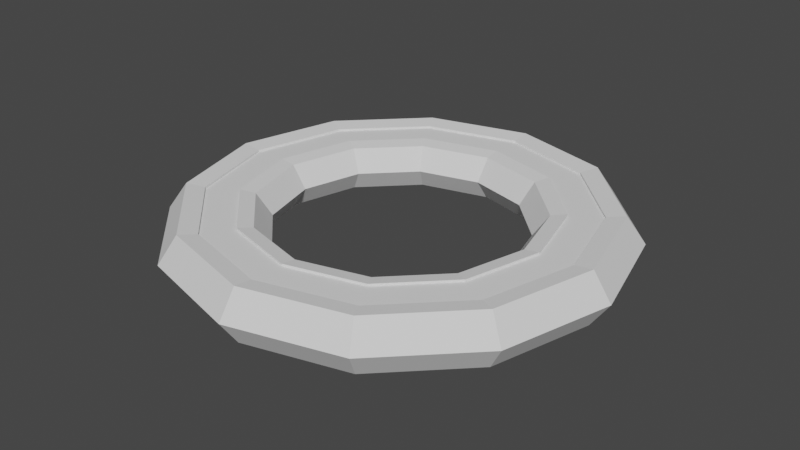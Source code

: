 # Source: LaunchRing.blend  (saved by Blender 3.4.6; exported with 4.5.12 LTS)
import bpy
from mathutils import Matrix  # noqa: F401  (used for matrix-valued properties, if any)

bpy.ops.wm.read_factory_settings(use_empty=True)
scene = bpy.context.scene
scene.name = 'Scene'

# ---- collections
col_collection = bpy.data.collections.new('Collection'); scene.collection.children.link(col_collection)

# ---- world
world_world = bpy.data.worlds.new('World'); scene.world = world_world
world_world.use_nodes = True; world_world.node_tree.nodes.clear()
_N = world_world.node_tree.nodes; _L = world_world.node_tree.links
n0 = _N.new('ShaderNodeOutputWorld'); n0.name = 'World Output'; n0.location = (300, 300)
n1 = _N.new('ShaderNodeBackground'); n1.name = 'Background'; n1.location = (10, 300)
n1.inputs[0].default_value = (0.05088, 0.05088, 0.05088, 1.0)
_L.new(n1.outputs[0], n0.inputs[0])
n0.is_active_output = True
world_world.color = (0.05088, 0.05088, 0.05088)
world_world.use_sun_shadow = False
world_world.sun_shadow_jitter_overblur = 0.0

# ---- meshes
me_torus = bpy.data.meshes.new('Torus')
me_torus.from_pydata([(2.2, -2.09e-07, -0.2598), (1.8, -1.916e-07, -0.2598), (1.62, 2.581e-08, 0.2572), (1.8, 3.419e-08, 0.2598), (2.2, 1.671e-08, 0.2598), (1.905, -1.1, -0.2598), (1.559, -0.9, -0.2598), (1.403, -0.81, -0.2572), (1.559, -0.9, 0.2598), (1.905, -1.1, 0.2598), (1.1, -1.905, -0.2598), (0.9, -1.559, -0.2598), (0.72, -1.247, 3.353e-07), (0.9, -1.559, 0.2598), (1.1, -1.905, 0.2598), (6.993e-08, -2.2, -0.2598), (5.722e-08, -1.8, -0.2598), (1.403, -0.81, 0.2572), (5.722e-08, -1.8, 0.2598), (6.993e-08, -2.2, 0.2598), (-1.1, -1.905, -0.2598), (-0.9, -1.559, -0.2598), (0.81, -1.403, -0.2572), (-0.9, -1.559, 0.2598), (-1.1, -1.905, 0.2598), (-1.905, -1.1, -0.2598), (-1.559, -0.9, -0.2598), (4.809e-08, -1.44, 3.872e-07), (-1.559, -0.9, 0.2598), (-1.905, -1.1, 0.2598), (-2.2, -2.09e-07, -0.2598), (-1.8, -1.916e-07, -0.2598), (5.381e-08, -1.62, -0.2572), (-1.8, 3.419e-08, 0.2598), (-2.2, 1.671e-08, 0.2598), (-1.905, 1.1, -0.2598), (-1.559, 0.9, -0.2598), (0.81, -1.403, 0.2572), (-1.559, 0.9, 0.2598), (-1.905, 1.1, 0.2598), (-1.1, 1.905, -0.2598), (-0.9, 1.559, -0.2598), (-0.72, -1.247, 3.353e-07), (-0.9, 1.559, 0.2598), (-1.1, 1.905, 0.2598), (2.623e-07, 2.2, -0.2598), (2.146e-07, 1.8, -0.2598), (-0.81, -1.403, -0.2572), (2.146e-07, 1.8, 0.2598), (2.623e-07, 2.2, 0.2598), (1.1, 1.905, -0.2598), (0.9, 1.559, -0.2598), (-0.81, -1.403, 0.2572), (0.9, 1.559, 0.2598), (1.1, 1.905, 0.2598), (1.905, 1.1, -0.2598), (1.559, 0.9, -0.2598), (5.381e-08, -1.62, 0.2572), (1.559, 0.9, 0.2598), (1.905, 1.1, 0.2598), (5.722e-08, -1.8, 0.2858), (2.2, -2.09e-07, -0.2858), (1.905, -1.1, -0.2858), (5.722e-08, -1.8, -0.2858), (1.1, -1.905, -0.2858), (0.9, -1.559, 0.2858), (6.993e-08, -2.2, -0.2858), (-1.1, -1.905, -0.2858), (2.2, 1.671e-08, 0.2858), (0.9, -1.559, -0.2858), (-1.905, -1.1, -0.2858), (1.559, -0.9, 0.2858), (-2.2, -2.09e-07, -0.2858), (1.8, 3.419e-08, 0.2858), (-1.905, 1.1, -0.2858), (-1.1, 1.905, -0.2858), (1.559, -0.9, -0.2858), (2.623e-07, 2.2, -0.2858), (-1.905, 1.1, 0.2858), (1.8, -1.916e-07, -0.2858), (1.905, 1.1, -0.2858), (1.905, -1.1, 0.2858), (-1.1, 1.905, 0.2858), (1.905, 1.1, 0.2858), (-1.1, -1.905, 0.2858), (-1.905, -1.1, 0.2858), (1.1, -1.905, 0.2858), (2.623e-07, 2.2, 0.2858), (6.993e-08, -2.2, 0.2858), (-2.2, 1.671e-08, 0.2858), (1.1, 1.905, -0.2858), (1.1, 1.905, 0.2858), (2.64, -1.108e-07, 7.078e-10), (2.42, -2.253e-07, -0.3144), (2.286, -1.32, 3.555e-07), (2.096, -1.21, -0.3144), (1.32, -2.286, 6.153e-07), (1.21, -2.096, -0.3144), (7.829e-08, -2.64, 7.104e-07), (7.129e-08, -2.42, -0.3144), (-1.32, -2.286, 6.153e-07), (-1.21, -2.096, -0.3144), (2.42, 2.302e-08, 0.3144), (-2.286, -1.32, 3.555e-07), (-2.096, -1.21, -0.3144), (-2.64, -1.108e-07, 7.079e-10), (-2.42, -2.253e-07, -0.3144), (-2.286, 1.32, -3.541e-07), (-2.096, 1.21, -0.3144), (-1.32, 2.286, -6.139e-07), (-1.21, 2.096, -0.3144), (3.091e-07, 2.64, -7.09e-07), (2.829e-07, 2.42, -0.3144), (1.32, 2.286, -6.139e-07), (-2.096, 1.21, 0.3144), (2.286, 1.32, -3.541e-07), (2.096, 1.21, -0.3144), (2.096, -1.21, 0.3144), (-1.21, 2.096, 0.3144), (2.096, 1.21, 0.3144), (-1.21, -2.096, 0.3144), (-2.096, -1.21, 0.3144), (1.21, -2.096, 0.3144), (2.829e-07, 2.42, 0.3144), (7.129e-08, -2.42, 0.3144), (-2.42, 2.302e-08, 0.3144), (1.21, 2.096, -0.3144), (1.21, 2.096, 0.3144), (-0.9, -1.559, -0.2858), (-0.9, -1.559, 0.2858), (-1.559, -0.9, -0.2858), (-1.559, -0.9, 0.2858), (-1.8, -1.916e-07, -0.2858), (-1.8, 3.419e-08, 0.2858), (-1.559, 0.9, -0.2858), (-1.559, 0.9, 0.2858), (-0.9, 1.559, -0.2858), (-0.9, 1.559, 0.2858), (2.146e-07, 1.8, -0.2858), (2.146e-07, 1.8, 0.2858), (0.9, 1.559, -0.2858), (0.9, 1.559, 0.2858), (1.559, 0.9, -0.2858), (1.559, 0.9, 0.2858), (1.247, -0.72, 1.936e-07), (1.62, -1.774e-07, -0.2572), (1.44, -6.791e-08, 5.589e-11), (-1.403, -0.81, -0.2572), (-1.247, -0.72, 1.936e-07), (-1.403, -0.81, 0.2572), (-1.62, -1.774e-07, -0.2572), (-1.44, -6.791e-08, 5.591e-11), (-1.62, 2.581e-08, 0.2572), (-1.403, 0.81, -0.2572), (-1.247, 0.72, -1.935e-07), (-1.403, 0.81, 0.2572), (-0.81, 1.403, -0.2572), (-0.72, 1.247, -3.352e-07), (-0.81, 1.403, 0.2572), (1.954e-07, 1.62, -0.2572), (1.74e-07, 1.44, -3.87e-07), (1.954e-07, 1.62, 0.2572), (0.81, 1.403, -0.2572), (0.72, 1.247, -3.352e-07), (0.81, 1.403, 0.2572), (1.403, 0.81, -0.2572), (1.247, 0.72, -1.935e-07), (1.403, 0.81, 0.2572)], [], [(39, 44, 82, 78), (6, 11, 69, 76), (48, 43, 137, 139), (9, 14, 86, 81), (59, 4, 68, 83), (36, 41, 136, 134), (18, 13, 65, 60), (50, 45, 77, 90), (35, 30, 72, 74), (53, 48, 139, 141), (28, 23, 129, 131), (5, 0, 61, 62), (44, 49, 87, 82), (8, 3, 73, 71), (41, 46, 138, 136), (29, 34, 89, 85), (14, 19, 88, 86), (58, 53, 141, 143), (16, 21, 128, 63), (20, 15, 66, 67), (55, 50, 90, 80), (33, 28, 131, 133), (11, 16, 63, 69), (40, 35, 74, 75), (25, 20, 67, 70), (46, 51, 140, 138), (21, 26, 130, 128), (10, 5, 62, 64), (49, 54, 91, 87), (3, 58, 143, 73), (1, 6, 76, 79), (34, 39, 78, 89), (19, 24, 84, 88), (38, 33, 133, 135), (51, 56, 142, 140), (4, 9, 81, 68), (0, 55, 80, 61), (26, 31, 132, 130), (13, 8, 71, 65), (45, 40, 75, 77), (30, 25, 70, 72), (23, 18, 60, 129), (43, 38, 135, 137), (15, 10, 64, 66), (24, 29, 85, 84), (31, 36, 134, 132), (56, 1, 79, 142), (54, 59, 83, 91), (91, 83, 119, 127), (86, 88, 124, 122), (89, 78, 114, 125), (84, 85, 121, 120), (80, 90, 126, 116), (66, 64, 97, 99), (74, 72, 106, 108), (83, 68, 102, 119), (87, 91, 127, 123), (81, 86, 122, 117), (85, 89, 125, 121), (90, 77, 112, 126), (64, 62, 95, 97), (72, 70, 104, 106), (67, 66, 99, 101), (82, 87, 123, 118), (68, 81, 117, 102), (70, 67, 101, 104), (77, 75, 110, 112), (62, 61, 93, 95), (88, 84, 120, 124), (61, 80, 116, 93), (78, 82, 118, 114), (75, 74, 108, 110), (92, 94, 95, 93), (102, 117, 94, 92), (94, 96, 97, 95), (117, 122, 96, 94), (96, 98, 99, 97), (122, 124, 98, 96), (98, 100, 101, 99), (124, 120, 100, 98), (100, 103, 104, 101), (120, 121, 103, 100), (103, 105, 106, 104), (121, 125, 105, 103), (105, 107, 108, 106), (125, 114, 107, 105), (107, 109, 110, 108), (114, 118, 109, 107), (109, 111, 112, 110), (118, 123, 111, 109), (111, 113, 126, 112), (123, 127, 113, 111), (113, 115, 116, 126), (127, 119, 115, 113), (115, 92, 93, 116), (119, 102, 92, 115), (132, 134, 153, 150), (129, 60, 57, 52), (76, 69, 22, 7), (143, 141, 164, 167), (133, 131, 149, 152), (136, 138, 159, 156), (137, 135, 155, 158), (65, 71, 17, 37), (63, 128, 47, 32), (140, 142, 165, 162), (130, 132, 150, 147), (73, 143, 167, 2), (69, 63, 32, 22), (141, 139, 161, 164), (131, 129, 52, 149), (134, 136, 156, 153), (142, 79, 145, 165), (79, 76, 7, 145), (135, 133, 152, 155), (60, 65, 37, 57), (138, 140, 162, 159), (128, 130, 147, 47), (139, 137, 158, 161), (71, 73, 2, 17), (145, 7, 144, 146), (146, 144, 17, 2), (7, 22, 12, 144), (144, 12, 37, 17), (22, 32, 27, 12), (12, 27, 57, 37), (32, 47, 42, 27), (27, 42, 52, 57), (47, 147, 148, 42), (42, 148, 149, 52), (147, 150, 151, 148), (148, 151, 152, 149), (150, 153, 154, 151), (151, 154, 155, 152), (153, 156, 157, 154), (154, 157, 158, 155), (156, 159, 160, 157), (157, 160, 161, 158), (159, 162, 163, 160), (160, 163, 164, 161), (162, 165, 166, 163), (163, 166, 167, 164), (165, 145, 146, 166), (166, 146, 2, 167)])
_uv = me_torus.uv_layers.new(name='UVMap')
_uv.uv.foreach_set('vector', [0.08333, 0.3333, 0.1667, 0.3333, 0.1667, 0.3333, 0.08333, 0.3333, 0.5833, 0.8333, 0.6667, 0.8333, 0.6667, 0.8333, 0.5833, 0.8333, 0.25, 0.1667, 0.1667, 0.1667, 0.1667, 0.1667, 0.25, 0.1667, 0.5833, 0.3333, 0.6667, 0.3333, 0.6667, 0.3333, 0.5833, 0.3333, 0.4167, 0.3333, 0.5, 0.3333, 0.5, 0.3333, 0.4167, 0.3333, 0.08333, 0.8333, 0.1667, 0.8333, 0.1667, 0.8333, 0.08333, 0.8333, 0.75, 0.1667, 0.6667, 0.1667, 0.6667, 0.1667, 0.75, 0.1667, 0.3333, 0.6667, 0.25, 0.6667, 0.25, 0.6667, 0.3333, 0.6667, 0.08333, 0.6667, 2.22e-16, 0.6667, 2.22e-16, 0.6667, 0.08333, 0.6667, 0.3333, 0.1667, 0.25, 0.1667, 0.25, 0.1667, 0.3333, 0.1667, 0.9167, 0.1667, 0.8333, 0.1667, 0.8333, 0.1667, 0.9167, 0.1667, 0.5833, 0.6667, 0.5, 0.6667, 0.5, 0.6667, 0.5833, 0.6667, 0.1667, 0.3333, 0.25, 0.3333, 0.25, 0.3333, 0.1667, 0.3333, 0.5833, 0.1667, 0.5, 0.1667, 0.5, 0.1667, 0.5833, 0.1667, 0.1667, 0.8333, 0.25, 0.8333, 0.25, 0.8333, 0.1667, 0.8333, 0.9167, 0.3333, 1.0, 0.3333, 1.0, 0.3333, 0.9167, 0.3333, 0.6667, 0.3333, 0.75, 0.3333, 0.75, 0.3333, 0.6667, 0.3333, 0.4167, 0.1667, 0.3333, 0.1667, 0.3333, 0.1667, 0.4167, 0.1667, 0.75, 0.8333, 0.8333, 0.8333, 0.8333, 0.8333, 0.75, 0.8333, 0.8333, 0.6667, 0.75, 0.6667, 0.75, 0.6667, 0.8333, 0.6667, 0.4167, 0.6667, 0.3333, 0.6667, 0.3333, 0.6667, 0.4167, 0.6667, 1.0, 0.1667, 0.9167, 0.1667, 0.9167, 0.1667, 1.0, 0.1667, 0.6667, 0.8333, 0.75, 0.8333, 0.75, 0.8333, 0.6667, 0.8333, 0.1667, 0.6667, 0.08333, 0.6667, 0.08333, 0.6667, 0.1667, 0.6667, 0.9167, 0.6667, 0.8333, 0.6667, 0.8333, 0.6667, 0.9167, 0.6667, 0.25, 0.8333, 0.3333, 0.8333, 0.3333, 0.8333, 0.25, 0.8333, 0.8333, 0.8333, 0.9167, 0.8333, 0.9167, 0.8333, 0.8333, 0.8333, 0.6667, 0.6667, 0.5833, 0.6667, 0.5833, 0.6667, 0.6667, 0.6667, 0.25, 0.3333, 0.3333, 0.3333, 0.3333, 0.3333, 0.25, 0.3333, 0.5, 0.1667, 0.4167, 0.1667, 0.4167, 0.1667, 0.5, 0.1667, 0.5, 0.8333, 0.5833, 0.8333, 0.5833, 0.8333, 0.5, 0.8333, 2.22e-16, 0.3333, 0.08333, 0.3333, 0.08333, 0.3333, 2.22e-16, 0.3333, 0.75, 0.3333, 0.8333, 0.3333, 0.8333, 0.3333, 0.75, 0.3333, 0.08333, 0.1667, 2.22e-16, 0.1667, 2.22e-16, 0.1667, 0.08333, 0.1667, 0.3333, 0.8333, 0.4167, 0.8333, 0.4167, 0.8333, 0.3333, 0.8333, 0.5, 0.3333, 0.5833, 0.3333, 0.5833, 0.3333, 0.5, 0.3333, 0.5, 0.6667, 0.4167, 0.6667, 0.4167, 0.6667, 0.5, 0.6667, 0.9167, 0.8333, 1.0, 0.8333, 1.0, 0.8333, 0.9167, 0.8333, 0.6667, 0.1667, 0.5833, 0.1667, 0.5833, 0.1667, 0.6667, 0.1667, 0.25, 0.6667, 0.1667, 0.6667, 0.1667, 0.6667, 0.25, 0.6667, 1.0, 0.6667, 0.9167, 0.6667, 0.9167, 0.6667, 1.0, 0.6667, 0.8333, 0.1667, 0.75, 0.1667, 0.75, 0.1667, 0.8333, 0.1667, 0.1667, 0.1667, 0.08333, 0.1667, 0.08333, 0.1667, 0.1667, 0.1667, 0.75, 0.6667, 0.6667, 0.6667, 0.6667, 0.6667, 0.75, 0.6667, 0.8333, 0.3333, 0.9167, 0.3333, 0.9167, 0.3333, 0.8333, 0.3333, 2.22e-16, 0.8333, 0.08333, 0.8333, 0.08333, 0.8333, 2.22e-16, 0.8333, 0.4167, 0.8333, 0.5, 0.8333, 0.5, 0.8333, 0.4167, 0.8333, 0.3333, 0.3333, 0.4167, 0.3333, 0.4167, 0.3333, 0.3333, 0.3333, 0.3333, 0.3333, 0.4167, 0.3333, 0.4167, 0.3333, 0.3333, 0.3333, 0.6667, 0.3333, 0.75, 0.3333, 0.75, 0.3333, 0.6667, 0.3333, 2.22e-16, 0.3333, 0.08333, 0.3333, 0.08333, 0.3333, 2.22e-16, 0.3333, 0.8333, 0.3333, 0.9167, 0.3333, 0.9167, 0.3333, 0.8333, 0.3333, 0.4167, 0.6667, 0.3333, 0.6667, 0.3333, 0.6667, 0.4167, 0.6667, 0.75, 0.6667, 0.6667, 0.6667, 0.6667, 0.6667, 0.75, 0.6667, 0.08333, 0.6667, 2.22e-16, 0.6667, 2.22e-16, 0.6667, 0.08333, 0.6667, 0.4167, 0.3333, 0.5, 0.3333, 0.5, 0.3333, 0.4167, 0.3333, 0.25, 0.3333, 0.3333, 0.3333, 0.3333, 0.3333, 0.25, 0.3333, 0.5833, 0.3333, 0.6667, 0.3333, 0.6667, 0.3333, 0.5833, 0.3333, 0.9167, 0.3333, 1.0, 0.3333, 1.0, 0.3333, 0.9167, 0.3333, 0.3333, 0.6667, 0.25, 0.6667, 0.25, 0.6667, 0.3333, 0.6667, 0.6667, 0.6667, 0.5833, 0.6667, 0.5833, 0.6667, 0.6667, 0.6667, 1.0, 0.6667, 0.9167, 0.6667, 0.9167, 0.6667, 1.0, 0.6667, 0.8333, 0.6667, 0.75, 0.6667, 0.75, 0.6667, 0.8333, 0.6667, 0.1667, 0.3333, 0.25, 0.3333, 0.25, 0.3333, 0.1667, 0.3333, 0.5, 0.3333, 0.5833, 0.3333, 0.5833, 0.3333, 0.5, 0.3333, 0.9167, 0.6667, 0.8333, 0.6667, 0.8333, 0.6667, 0.9167, 0.6667, 0.25, 0.6667, 0.1667, 0.6667, 0.1667, 0.6667, 0.25, 0.6667, 0.5833, 0.6667, 0.5, 0.6667, 0.5, 0.6667, 0.5833, 0.6667, 0.75, 0.3333, 0.8333, 0.3333, 0.8333, 0.3333, 0.75, 0.3333, 0.5, 0.6667, 0.4167, 0.6667, 0.4167, 0.6667, 0.5, 0.6667, 0.08333, 0.3333, 0.1667, 0.3333, 0.1667, 0.3333, 0.08333, 0.3333, 0.1667, 0.6667, 0.08333, 0.6667, 0.08333, 0.6667, 0.1667, 0.6667, 0.5, 0.5, 0.5833, 0.5, 0.5833, 0.6667, 0.5, 0.6667, 0.5, 0.3333, 0.5833, 0.3333, 0.5833, 0.5, 0.5, 0.5, 0.5833, 0.5, 0.6667, 0.5, 0.6667, 0.6667, 0.5833, 0.6667, 0.5833, 0.3333, 0.6667, 0.3333, 0.6667, 0.5, 0.5833, 0.5, 0.6667, 0.5, 0.75, 0.5, 0.75, 0.6667, 0.6667, 0.6667, 0.6667, 0.3333, 0.75, 0.3333, 0.75, 0.5, 0.6667, 0.5, 0.75, 0.5, 0.8333, 0.5, 0.8333, 0.6667, 0.75, 0.6667, 0.75, 0.3333, 0.8333, 0.3333, 0.8333, 0.5, 0.75, 0.5, 0.8333, 0.5, 0.9167, 0.5, 0.9167, 0.6667, 0.8333, 0.6667, 0.8333, 0.3333, 0.9167, 0.3333, 0.9167, 0.5, 0.8333, 0.5, 0.9167, 0.5, 1.0, 0.5, 1.0, 0.6667, 0.9167, 0.6667, 0.9167, 0.3333, 1.0, 0.3333, 1.0, 0.5, 0.9167, 0.5, 2.22e-16, 0.5, 0.08333, 0.5, 0.08333, 0.6667, 2.22e-16, 0.6667, 2.22e-16, 0.3333, 0.08333, 0.3333, 0.08333, 0.5, 2.22e-16, 0.5, 0.08333, 0.5, 0.1667, 0.5, 0.1667, 0.6667, 0.08333, 0.6667, 0.08333, 0.3333, 0.1667, 0.3333, 0.1667, 0.5, 0.08333, 0.5, 0.1667, 0.5, 0.25, 0.5, 0.25, 0.6667, 0.1667, 0.6667, 0.1667, 0.3333, 0.25, 0.3333, 0.25, 0.5, 0.1667, 0.5, 0.25, 0.5, 0.3333, 0.5, 0.3333, 0.6667, 0.25, 0.6667, 0.25, 0.3333, 0.3333, 0.3333, 0.3333, 0.5, 0.25, 0.5, 0.3333, 0.5, 0.4167, 0.5, 0.4167, 0.6667, 0.3333, 0.6667, 0.3333, 0.3333, 0.4167, 0.3333, 0.4167, 0.5, 0.3333, 0.5, 0.4167, 0.5, 0.5, 0.5, 0.5, 0.6667, 0.4167, 0.6667, 0.4167, 0.3333, 0.5, 0.3333, 0.5, 0.5, 0.4167, 0.5, 2.22e-16, 0.8333, 0.08333, 0.8333, 0.08333, 0.8333, 2.22e-16, 0.8333, 0.8333, 0.1667, 0.75, 0.1667, 0.75, 0.1667, 0.8333, 0.1667, 0.5833, 0.8333, 0.6667, 0.8333, 0.6667, 0.8333, 0.5833, 0.8333, 0.4167, 0.1667, 0.3333, 0.1667, 0.3333, 0.1667, 0.4167, 0.1667, 1.0, 0.1667, 0.9167, 0.1667, 0.9167, 0.1667, 1.0, 0.1667, 0.1667, 0.8333, 0.25, 0.8333, 0.25, 0.8333, 0.1667, 0.8333, 0.1667, 0.1667, 0.08333, 0.1667, 0.08333, 0.1667, 0.1667, 0.1667, 0.6667, 0.1667, 0.5833, 0.1667, 0.5833, 0.1667, 0.6667, 0.1667, 0.75, 0.8333, 0.8333, 0.8333, 0.8333, 0.8333, 0.75, 0.8333, 0.3333, 0.8333, 0.4167, 0.8333, 0.4167, 0.8333, 0.3333, 0.8333, 0.9167, 0.8333, 1.0, 0.8333, 1.0, 0.8333, 0.9167, 0.8333, 0.5, 0.1667, 0.4167, 0.1667, 0.4167, 0.1667, 0.5, 0.1667, 0.6667, 0.8333, 0.75, 0.8333, 0.75, 0.8333, 0.6667, 0.8333, 0.3333, 0.1667, 0.25, 0.1667, 0.25, 0.1667, 0.3333, 0.1667, 0.9167, 0.1667, 0.8333, 0.1667, 0.8333, 0.1667, 0.9167, 0.1667, 0.08333, 0.8333, 0.1667, 0.8333, 0.1667, 0.8333, 0.08333, 0.8333, 0.4167, 0.8333, 0.5, 0.8333, 0.5, 0.8333, 0.4167, 0.8333, 0.5, 0.8333, 0.5833, 0.8333, 0.5833, 0.8333, 0.5, 0.8333, 0.08333, 0.1667, 2.22e-16, 0.1667, 2.22e-16, 0.1667, 0.08333, 0.1667, 0.75, 0.1667, 0.6667, 0.1667, 0.6667, 0.1667, 0.75, 0.1667, 0.25, 0.8333, 0.3333, 0.8333, 0.3333, 0.8333, 0.25, 0.8333, 0.8333, 0.8333, 0.9167, 0.8333, 0.9167, 0.8333, 0.8333, 0.8333, 0.25, 0.1667, 0.1667, 0.1667, 0.1667, 0.1667, 0.25, 0.1667, 0.5833, 0.1667, 0.5, 0.1667, 0.5, 0.1667, 0.5833, 0.1667, 0.5, 0.8333, 0.5833, 0.8333, 0.5833, 1.0, 0.5, 1.0, 0.5, -1.11e-16, 0.5833, -1.11e-16, 0.5833, 0.1667, 0.5, 0.1667, 0.5833, 0.8333, 0.6667, 0.8333, 0.6667, 1.0, 0.5833, 1.0, 0.5833, -1.11e-16, 0.6667, -1.11e-16, 0.6667, 0.1667, 0.5833, 0.1667, 0.6667, 0.8333, 0.75, 0.8333, 0.75, 1.0, 0.6667, 1.0, 0.6667, -1.11e-16, 0.75, -1.11e-16, 0.75, 0.1667, 0.6667, 0.1667, 0.75, 0.8333, 0.8333, 0.8333, 0.8333, 1.0, 0.75, 1.0, 0.75, -1.11e-16, 0.8333, -1.11e-16, 0.8333, 0.1667, 0.75, 0.1667, 0.8333, 0.8333, 0.9167, 0.8333, 0.9167, 1.0, 0.8333, 1.0, 0.8333, -1.11e-16, 0.9167, -1.11e-16, 0.9167, 0.1667, 0.8333, 0.1667, 0.9167, 0.8333, 1.0, 0.8333, 1.0, 1.0, 0.9167, 1.0, 0.9167, -1.11e-16, 1.0, -1.11e-16, 1.0, 0.1667, 0.9167, 0.1667, 2.22e-16, 0.8333, 0.08333, 0.8333, 0.08333, 1.0, 2.22e-16, 1.0, 2.22e-16, -1.11e-16, 0.08333, -1.11e-16, 0.08333, 0.1667, 2.22e-16, 0.1667, 0.08333, 0.8333, 0.1667, 0.8333, 0.1667, 1.0, 0.08333, 1.0, 0.08333, -1.11e-16, 0.1667, -1.11e-16, 0.1667, 0.1667, 0.08333, 0.1667, 0.1667, 0.8333, 0.25, 0.8333, 0.25, 1.0, 0.1667, 1.0, 0.1667, -1.11e-16, 0.25, -1.11e-16, 0.25, 0.1667, 0.1667, 0.1667, 0.25, 0.8333, 0.3333, 0.8333, 0.3333, 1.0, 0.25, 1.0, 0.25, -1.11e-16, 0.3333, -1.11e-16, 0.3333, 0.1667, 0.25, 0.1667, 0.3333, 0.8333, 0.4167, 0.8333, 0.4167, 1.0, 0.3333, 1.0, 0.3333, -1.11e-16, 0.4167, -1.11e-16, 0.4167, 0.1667, 0.3333, 0.1667, 0.4167, 0.8333, 0.5, 0.8333, 0.5, 1.0, 0.4167, 1.0, 0.4167, -1.11e-16, 0.5, -1.11e-16, 0.5, 0.1667, 0.4167, 0.1667])
me_torus.update()
me_torus_001 = bpy.data.meshes.new('Torus.001')
me_torus_001.from_pydata([(2.2, -2.09e-07, -0.2598), (1.8, -1.916e-07, -0.2598), (1.8, 3.419e-08, 0.2598), (2.2, 1.671e-08, 0.2598), (1.905, -1.1, -0.2598), (1.559, -0.9, -0.2598), (1.559, -0.9, 0.2598), (1.905, -1.1, 0.2598), (1.1, -1.905, -0.2598), (0.9, -1.559, -0.2598), (0.9, -1.559, 0.2598), (1.1, -1.905, 0.2598), (6.993e-08, -2.2, -0.2598), (5.722e-08, -1.8, -0.2598), (5.722e-08, -1.8, 0.2598), (6.993e-08, -2.2, 0.2598), (-1.1, -1.905, -0.2598), (-0.9, -1.559, -0.2598), (-0.9, -1.559, 0.2598), (-1.1, -1.905, 0.2598), (-1.905, -1.1, -0.2598), (-1.559, -0.9, -0.2598), (-1.559, -0.9, 0.2598), (-1.905, -1.1, 0.2598), (-2.2, -2.09e-07, -0.2598), (-1.8, -1.916e-07, -0.2598), (-1.8, 3.419e-08, 0.2598), (-2.2, 1.671e-08, 0.2598), (-1.905, 1.1, -0.2598), (-1.559, 0.9, -0.2598), (-1.559, 0.9, 0.2598), (-1.905, 1.1, 0.2598), (-1.1, 1.905, -0.2598), (-0.9, 1.559, -0.2598), (-0.9, 1.559, 0.2598), (-1.1, 1.905, 0.2598), (2.623e-07, 2.2, -0.2598), (2.146e-07, 1.8, -0.2598), (2.146e-07, 1.8, 0.2598), (2.623e-07, 2.2, 0.2598), (1.1, 1.905, -0.2598), (0.9, 1.559, -0.2598), (0.9, 1.559, 0.2598), (1.1, 1.905, 0.2598), (1.905, 1.1, -0.2598), (1.559, 0.9, -0.2598), (1.559, 0.9, 0.2598), (1.905, 1.1, 0.2598)], [], [(0, 4, 5, 1), (2, 6, 7, 3), (4, 8, 9, 5), (6, 10, 11, 7), (8, 12, 13, 9), (10, 14, 15, 11), (12, 16, 17, 13), (14, 18, 19, 15), (16, 20, 21, 17), (18, 22, 23, 19), (20, 24, 25, 21), (22, 26, 27, 23), (24, 28, 29, 25), (26, 30, 31, 27), (28, 32, 33, 29), (30, 34, 35, 31), (32, 36, 37, 33), (34, 38, 39, 35), (36, 40, 41, 37), (38, 42, 43, 39), (40, 44, 45, 41), (42, 46, 47, 43), (44, 0, 1, 45), (46, 2, 3, 47)])
_uv = me_torus_001.uv_layers.new(name='UVMap')
_uv.uv.foreach_set('vector', [0.5, 0.6667, 0.5833, 0.6667, 0.5833, 0.8333, 0.5, 0.8333, 0.5, 0.1667, 0.5833, 0.1667, 0.5833, 0.3333, 0.5, 0.3333, 0.5833, 0.6667, 0.6667, 0.6667, 0.6667, 0.8333, 0.5833, 0.8333, 0.5833, 0.1667, 0.6667, 0.1667, 0.6667, 0.3333, 0.5833, 0.3333, 0.6667, 0.6667, 0.75, 0.6667, 0.75, 0.8333, 0.6667, 0.8333, 0.6667, 0.1667, 0.75, 0.1667, 0.75, 0.3333, 0.6667, 0.3333, 0.75, 0.6667, 0.8333, 0.6667, 0.8333, 0.8333, 0.75, 0.8333, 0.75, 0.1667, 0.8333, 0.1667, 0.8333, 0.3333, 0.75, 0.3333, 0.8333, 0.6667, 0.9167, 0.6667, 0.9167, 0.8333, 0.8333, 0.8333, 0.8333, 0.1667, 0.9167, 0.1667, 0.9167, 0.3333, 0.8333, 0.3333, 0.9167, 0.6667, 1.0, 0.6667, 1.0, 0.8333, 0.9167, 0.8333, 0.9167, 0.1667, 1.0, 0.1667, 1.0, 0.3333, 0.9167, 0.3333, 2.22e-16, 0.6667, 0.08333, 0.6667, 0.08333, 0.8333, 2.22e-16, 0.8333, 2.22e-16, 0.1667, 0.08333, 0.1667, 0.08333, 0.3333, 2.22e-16, 0.3333, 0.08333, 0.6667, 0.1667, 0.6667, 0.1667, 0.8333, 0.08333, 0.8333, 0.08333, 0.1667, 0.1667, 0.1667, 0.1667, 0.3333, 0.08333, 0.3333, 0.1667, 0.6667, 0.25, 0.6667, 0.25, 0.8333, 0.1667, 0.8333, 0.1667, 0.1667, 0.25, 0.1667, 0.25, 0.3333, 0.1667, 0.3333, 0.25, 0.6667, 0.3333, 0.6667, 0.3333, 0.8333, 0.25, 0.8333, 0.25, 0.1667, 0.3333, 0.1667, 0.3333, 0.3333, 0.25, 0.3333, 0.3333, 0.6667, 0.4167, 0.6667, 0.4167, 0.8333, 0.3333, 0.8333, 0.3333, 0.1667, 0.4167, 0.1667, 0.4167, 0.3333, 0.3333, 0.3333, 0.4167, 0.6667, 0.5, 0.6667, 0.5, 0.8333, 0.4167, 0.8333, 0.4167, 0.1667, 0.5, 0.1667, 0.5, 0.3333, 0.4167, 0.3333])
me_torus_001.update()

# ---- objects
ob_launchringoutline = bpy.data.objects.new('LaunchRingOutline', me_torus)
ob_launchringbase = bpy.data.objects.new('LaunchRingBase', me_torus_001)

# ---- transforms, parenting, visibility, modifiers, constraints
ob_launchringoutline.location = (0.0, 0.0, 0.0)
ob_launchringbase.location = (0.0, 0.0, 0.0)

# ---- collection membership
col_collection.objects.link(ob_launchringoutline)
col_collection.objects.link(ob_launchringbase)

# ---- scene / render settings (as saved in the file)
scene.frame_start = 1; scene.frame_end = 250; scene.frame_set(1)
scene.render.engine = 'BLENDER_EEVEE_NEXT'
scene.cycles.sampling_pattern = 'TABULATED_SOBOL'
scene.cycles.use_light_tree = False
scene.view_settings.view_transform = 'Filmic'
bpy.context.view_layer.update()

# ---- added for rendering (the .blend has no active camera and no usable light): camera, sun
cam_auto = bpy.data.cameras.new('AutoCamera')
cam_auto.lens = 50.0
cam_auto.sensor_width = 36.0
cam_auto.clip_end = 1000.0
ob_auto_camera = bpy.data.objects.new('AutoCamera', cam_auto)
scene.collection.objects.link(ob_auto_camera)
ob_auto_camera.location = (6.93314, -8.31977, 5.54652)
ob_auto_camera.rotation_euler = (1.09748, -7.21219e-08, 0.694738)
scene.camera = ob_auto_camera
light_auto_sun = bpy.data.lights.new('AutoSun', 'SUN')
light_auto_sun.energy = 3.0
light_auto_sun.angle = 0.0523599
ob_auto_sun = bpy.data.objects.new('AutoSun', light_auto_sun)
scene.collection.objects.link(ob_auto_sun)
ob_auto_sun.rotation_euler = (0.872665, 0.174533, 0.523599)
bpy.context.view_layer.update()
